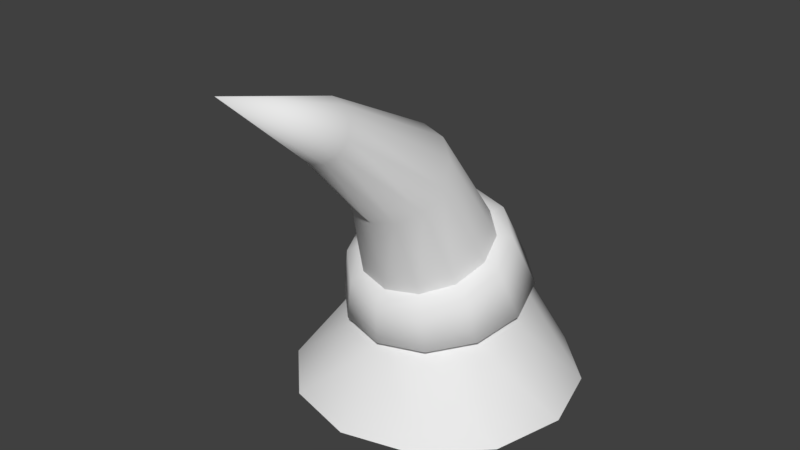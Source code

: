 # Source: bone1.blend  (saved by Blender 2.78.0; exported with 4.5.12 LTS)
import bpy
from mathutils import Matrix  # noqa: F401  (used for matrix-valued properties, if any)

bpy.ops.wm.read_factory_settings(use_empty=True)
scene = bpy.context.scene
scene.name = 'Scene'

# ---- collections
col_collection_1 = bpy.data.collections.new('Collection 1'); scene.collection.children.link(col_collection_1)

# ---- world
world_world = bpy.data.worlds.new('World'); scene.world = world_world
world_world.color = (0.05088, 0.05088, 0.05088)
world_world.use_sun_shadow = False
world_world.sun_shadow_jitter_overblur = 0.0
world_world.cycles.sampling_method = 'MANUAL'

# ---- meshes
me_cylinder = bpy.data.meshes.new('Cylinder')
me_cylinder.from_pydata([(2.264e-08, 3.279, 0.0), (-5.272e-08, 1.92, 2.0), (1.639, 2.84, 0.0), (0.9331, 1.663, 1.773), (2.84, 1.639, 0.0), (1.616, 0.9602, 1.607), (3.279, 1.736e-07, 0.0), (1.866, 1.05e-07, 1.547), (-3.279, -1.207e-06, 0.0), (-1.866, -8.257e-07, 2.453), (-2.84, 1.639, 0.0), (-1.616, 0.9602, 2.393), (-1.639, 2.84, 0.0), (-0.9331, 1.663, 2.227), (0.4302, 1.508, 3.387), (1.129, 1.306, 3.103), (1.64, 0.7542, 2.895), (1.827, 1.223e-07, 2.819), (-0.9669, -6.658e-07, 3.956), (-0.7797, 0.7542, 3.879), (-0.2683, 1.306, 3.671), (1.415, 1.153, 5.322), (1.832, 0.9982, 4.925), (2.138, 0.5763, 4.634), (2.25, 1.397e-07, 4.528), (0.5799, -5.593e-07, 6.117), (0.6918, 0.5763, 6.01), (0.9974, 0.9982, 5.719), (3.548, 0.6465, 6.901), (3.705, 0.5599, 6.618), (3.819, 0.3232, 6.411), (3.861, 4.509e-07, 6.335), (3.234, 2.666e-08, 7.466), (3.276, 0.3232, 7.39), (3.391, 0.5599, 7.183), (5.949, 9.065e-07, 8.233), (-1.78, 1.065, 2.567), (-2.057, -8.365e-07, 2.633), (2.097, 2.138e-07, 1.632), (1.816, 1.073, 1.7), (0.01175, 2.138, 2.136), (1.052, 1.855, 1.885), (-1.024, 1.847, 2.386), (1.23, 1.593, 2.932), (0.3827, 1.828, 3.291), (1.858, 0.9239, 2.666), (2.089, 2.391e-07, 2.568), (-1.286, -7.88e-07, 3.996), (-1.064, 0.9061, 3.902), (-0.4555, 1.575, 3.645)], [], [(0, 1, 3, 2), (2, 3, 5, 4), (4, 5, 7, 6), (8, 9, 11, 10), (19, 20, 49, 48), (10, 11, 13, 12), (12, 13, 1, 0), (15, 14, 21, 22), (3, 1, 40, 41), (16, 17, 46, 45), (7, 5, 39, 38), (18, 19, 48, 47), (15, 16, 45, 43), (11, 9, 37, 36), (14, 15, 43, 44), (27, 26, 33, 34), (14, 20, 27, 21), (16, 15, 22, 23), (17, 16, 23, 24), (19, 18, 25, 26), (20, 19, 26, 27), (22, 21, 28, 29), (21, 27, 34, 28), (23, 22, 29, 30), (24, 23, 30, 31), (26, 25, 32, 33), (42, 36, 48, 49), (34, 33, 35), (29, 28, 35), (28, 34, 35), (30, 29, 35), (31, 30, 35), (33, 32, 35), (38, 39, 45, 46), (41, 40, 44, 43), (40, 42, 49, 44), (39, 41, 43, 45), (36, 37, 47, 48), (13, 11, 36, 42), (20, 14, 44, 49), (5, 3, 41, 39), (1, 13, 42, 40)])
me_cylinder.polygons.foreach_set('use_smooth', [True] * 42)
_k = set([(1, 3), (1, 13), (3, 5), (5, 7), (9, 11), (11, 13), (14, 15), (14, 20), (15, 16), (16, 17), (18, 19), (19, 20)])
me_cylinder.attributes.new('sharp_edge', 'BOOLEAN', 'EDGE').data.foreach_set('value', [ (min(e.vertices), max(e.vertices)) in _k for e in me_cylinder.edges])
_uv = me_cylinder.uv_layers.new(name='UVMap')
_uv.uv.foreach_set('vector', [0.4247, 0.6518, 0.6509, 0.5223, 0.7, 0.6175, 0.5371, 0.7961, 0.5371, 0.7961, 0.7, 0.6175, 0.7808, 0.688, 0.6888, 0.8985, 0.6888, 0.8985, 0.7808, 0.688, 0.8834, 0.7191, 0.866, 0.9442, 0.3674, 0.1188, 0.6602, 0.205, 0.6374, 0.3097, 0.3388, 0.2995, 0.9453, 0.1639, 0.9293, 0.2599, 0.892, 0.2556, 0.9075, 0.1543, 0.3388, 0.2995, 0.6374, 0.3097, 0.6323, 0.4168, 0.3578, 0.4815, 0.3578, 0.4815, 0.6323, 0.4168, 0.6509, 0.5223, 0.4247, 0.6518, 0.3526, 0.8844, 0.2772, 0.9197, 0.2029, 0.6946, 0.2671, 0.6849, 0.7639, 0.4815, 0.7393, 0.377, 0.7656, 0.3699, 0.7883, 0.4731, 0.9444, 0.5321, 0.9805, 0.6144, 0.9474, 0.6399, 0.908, 0.5431, 0.8191, 0.6829, 0.7935, 0.5807, 0.8167, 0.5732, 0.8452, 0.6822, 0.9788, 0.0691, 0.9453, 0.1639, 0.9075, 0.1543, 0.9422, 0.04592, 0.9282, 0.4449, 0.9444, 0.5321, 0.908, 0.5431, 0.8909, 0.4493, 0.7148, 0.1483, 0.7052, 0.01642, 0.7413, 0.00614, 0.7465, 0.1455, 0.9238, 0.3538, 0.9282, 0.4449, 0.8909, 0.4493, 0.8865, 0.3535, 0.1398, 0.6981, 0.07718, 0.6969, 0.1298, 0.3929, 0.1647, 0.4009, 0.2772, 0.9197, 0.1977, 0.9495, 0.1398, 0.6981, 0.2029, 0.6946, 0.4251, 0.8454, 0.3526, 0.8844, 0.2671, 0.6849, 0.3313, 0.6675, 0.4973, 0.8013, 0.4251, 0.8454, 0.3313, 0.6675, 0.3917, 0.6423, 0.1139, 0.9706, 0.02705, 0.9805, 0.01401, 0.6919, 0.07718, 0.6969, 0.1977, 0.9495, 0.1139, 0.9706, 0.07718, 0.6969, 0.1398, 0.6981, 0.2671, 0.6849, 0.2029, 0.6946, 0.1999, 0.4058, 0.2355, 0.4069, 0.2029, 0.6946, 0.1398, 0.6981, 0.1647, 0.4009, 0.1999, 0.4058, 0.3313, 0.6675, 0.2671, 0.6849, 0.2355, 0.4069, 0.271, 0.4034, 0.3917, 0.6423, 0.3313, 0.6675, 0.271, 0.4034, 0.3061, 0.3948, 0.07718, 0.6969, 0.01401, 0.6919, 0.09502, 0.3821, 0.1298, 0.3929, 0.7514, 0.2619, 0.7465, 0.1455, 0.9075, 0.1543, 0.892, 0.2556, 0.1647, 0.4009, 0.1298, 0.3929, 0.2181, 0.1037, 0.2355, 0.4069, 0.1999, 0.4058, 0.2181, 0.1037, 0.1999, 0.4058, 0.1647, 0.4009, 0.2181, 0.1037, 0.271, 0.4034, 0.2355, 0.4069, 0.2181, 0.1037, 0.3061, 0.3948, 0.271, 0.4034, 0.2181, 0.1037, 0.1298, 0.3929, 0.09502, 0.3821, 0.2181, 0.1037, 0.8452, 0.6822, 0.8167, 0.5732, 0.908, 0.5431, 0.9474, 0.6399, 0.7883, 0.4731, 0.7656, 0.3699, 0.8865, 0.3535, 0.8909, 0.4493, 0.7656, 0.3699, 0.7514, 0.2619, 0.892, 0.2556, 0.8865, 0.3535, 0.8167, 0.5732, 0.7883, 0.4731, 0.8909, 0.4493, 0.908, 0.5431, 0.7465, 0.1455, 0.7413, 0.00614, 0.9422, 0.04592, 0.9075, 0.1543, 0.7229, 0.2665, 0.7148, 0.1483, 0.7465, 0.1455, 0.7514, 0.2619, 0.9293, 0.2599, 0.9238, 0.3538, 0.8865, 0.3535, 0.892, 0.2556, 0.7935, 0.5807, 0.7639, 0.4815, 0.7883, 0.4731, 0.8167, 0.5732, 0.7393, 0.377, 0.7229, 0.2665, 0.7514, 0.2619, 0.7656, 0.3699])
me_cylinder.use_remesh_preserve_volume = False
me_cylinder.use_remesh_preserve_attributes = False
me_cylinder.use_mirror_vertex_groups = False
me_cylinder.update()

# ---- objects
ob_boneornament = bpy.data.objects.new('boneOrnament', me_cylinder)

# ---- transforms, parenting, visibility, modifiers, constraints
ob_boneornament.location = (0.0, 0.0, 0.0)
ob_boneornament.rotation_euler = (0.0, -0.0, -1.571)
ob_boneornament.scale = (0.8612, 0.8612, 0.8612)
ob_boneornament.lineart.crease_threshold = 0.0
_m = ob_boneornament.modifiers.new('Mirror', 'MIRROR')
_m.use_axis = (False, True, False)
_m.use_clip = True
_m = ob_boneornament.modifiers.new('EdgeSplit', 'EDGE_SPLIT')
_m.split_angle = 0.6336
_m.use_edge_angle = False

# ---- collection membership
col_collection_1.objects.link(ob_boneornament)

# ---- scene / render settings (as saved in the file)
scene.frame_start = 1; scene.frame_end = 250; scene.frame_set(1)
scene.render.engine = 'BLENDER_EEVEE_NEXT'
scene.render.resolution_percentage = 50
scene.render.dither_intensity = 0.0
scene.cycles.use_denoising = False
scene.cycles.samples = 128
scene.cycles.sampling_pattern = 'TABULATED_SOBOL'
scene.cycles.light_sampling_threshold = 0.0
scene.cycles.use_adaptive_sampling = False
scene.cycles.use_light_tree = False
scene.cycles.blur_glossy = 0.0
scene.cycles.sample_clamp_indirect = 0.0
scene.view_settings.view_transform = 'Standard'
bpy.context.view_layer.update()

# ---- added for rendering (the .blend has no active camera and no usable light): camera, sun
cam_auto = bpy.data.cameras.new('AutoCamera')
cam_auto.lens = 50.0
cam_auto.sensor_width = 36.0
cam_auto.clip_end = 1000.0
ob_auto_camera = bpy.data.objects.new('AutoCamera', cam_auto)
scene.collection.objects.link(ob_auto_camera)
ob_auto_camera.location = (11.154, -14.5347, 12.4683)
ob_auto_camera.rotation_euler = (1.09748, -7.21219e-08, 0.694738)
scene.camera = ob_auto_camera
light_auto_sun = bpy.data.lights.new('AutoSun', 'SUN')
light_auto_sun.energy = 3.0
light_auto_sun.angle = 0.0523599
ob_auto_sun = bpy.data.objects.new('AutoSun', light_auto_sun)
scene.collection.objects.link(ob_auto_sun)
ob_auto_sun.rotation_euler = (0.872665, 0.174533, 0.523599)
bpy.context.view_layer.update()
